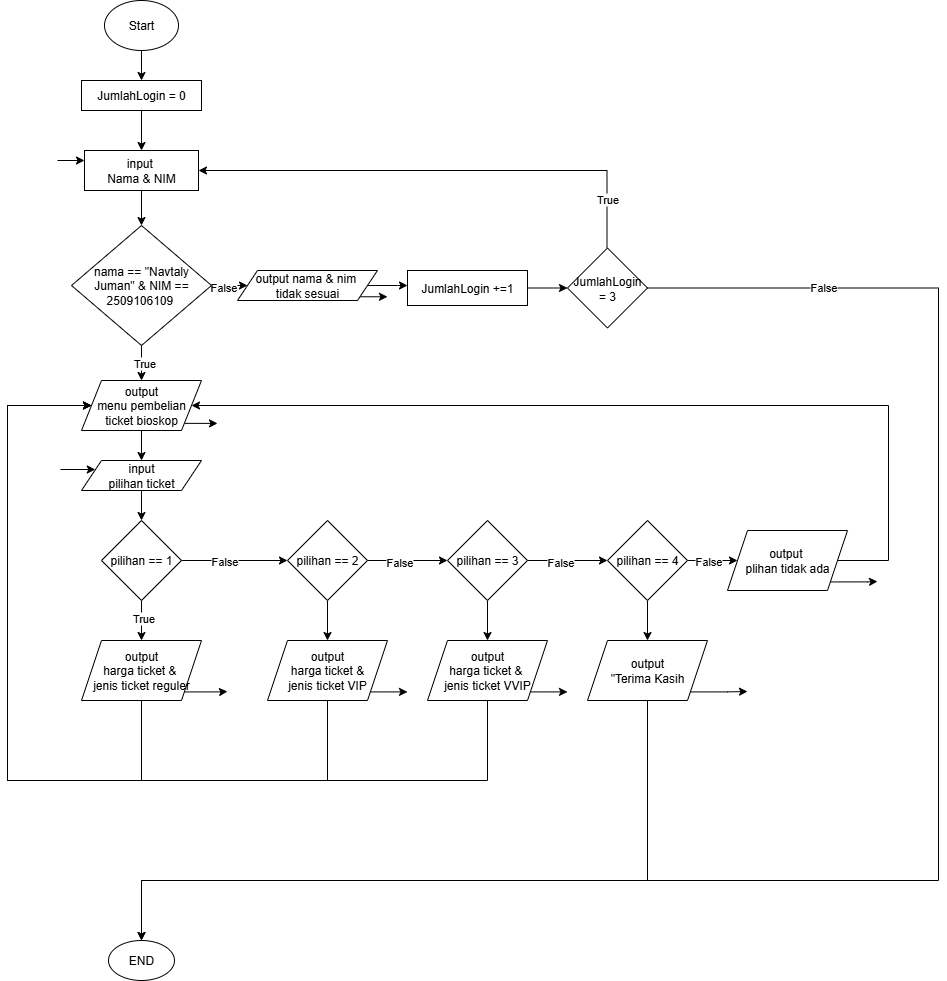

The diagram above was exported from draw.io. Its source (the exported page's mxGraphModel, read from the mxfile embedded in the PNG):
<mxGraphModel dx="872" dy="529" grid="1" gridSize="10" guides="1" tooltips="1" connect="1" arrows="1" fold="1" page="1" pageScale="1" pageWidth="827" pageHeight="1169" math="0" shadow="0">
  <root>
    <mxCell id="0" />
    <mxCell id="1" parent="0" />
    <mxCell id="v7vKVb-inXK8a73QOGe0-7" style="edgeStyle=orthogonalEdgeStyle;rounded=0;orthogonalLoop=1;jettySize=auto;html=1;" parent="1" source="v7vKVb-inXK8a73QOGe0-3" edge="1">
      <mxGeometry relative="1" as="geometry">
        <mxPoint x="414" y="90" as="targetPoint" />
      </mxGeometry>
    </mxCell>
    <mxCell id="v7vKVb-inXK8a73QOGe0-3" value="Start" style="ellipse;whiteSpace=wrap;html=1;" parent="1" vertex="1">
      <mxGeometry x="377" y="10" width="74" height="50" as="geometry" />
    </mxCell>
    <mxCell id="RaCNPPcPjMDwqNW8lJfz-5" value="" style="edgeStyle=orthogonalEdgeStyle;rounded=0;orthogonalLoop=1;jettySize=auto;html=1;" edge="1" parent="1" source="RaCNPPcPjMDwqNW8lJfz-3" target="RaCNPPcPjMDwqNW8lJfz-4">
      <mxGeometry relative="1" as="geometry" />
    </mxCell>
    <mxCell id="RaCNPPcPjMDwqNW8lJfz-3" value="JumlahLogin = 0" style="rounded=0;whiteSpace=wrap;html=1;" vertex="1" parent="1">
      <mxGeometry x="354" y="90" width="120" height="30" as="geometry" />
    </mxCell>
    <mxCell id="RaCNPPcPjMDwqNW8lJfz-7" style="edgeStyle=orthogonalEdgeStyle;rounded=0;orthogonalLoop=1;jettySize=auto;html=1;exitX=0.5;exitY=1;exitDx=0;exitDy=0;" edge="1" parent="1" source="RaCNPPcPjMDwqNW8lJfz-4" target="RaCNPPcPjMDwqNW8lJfz-6">
      <mxGeometry relative="1" as="geometry" />
    </mxCell>
    <mxCell id="RaCNPPcPjMDwqNW8lJfz-83" style="edgeStyle=orthogonalEdgeStyle;rounded=0;orthogonalLoop=1;jettySize=auto;html=1;entryX=0;entryY=0.25;entryDx=0;entryDy=0;" edge="1" parent="1" target="RaCNPPcPjMDwqNW8lJfz-4">
      <mxGeometry relative="1" as="geometry">
        <mxPoint x="350" y="170" as="targetPoint" />
        <mxPoint x="330" y="170" as="sourcePoint" />
        <Array as="points" />
      </mxGeometry>
    </mxCell>
    <mxCell id="RaCNPPcPjMDwqNW8lJfz-4" value="input&amp;nbsp;&lt;div&gt;Nama &amp;amp; NIM&lt;/div&gt;" style="rounded=0;whiteSpace=wrap;html=1;" vertex="1" parent="1">
      <mxGeometry x="357" y="160" width="114" height="40" as="geometry" />
    </mxCell>
    <mxCell id="RaCNPPcPjMDwqNW8lJfz-28" style="edgeStyle=orthogonalEdgeStyle;rounded=0;orthogonalLoop=1;jettySize=auto;html=1;exitX=1;exitY=0.5;exitDx=0;exitDy=0;entryX=0;entryY=0.5;entryDx=0;entryDy=0;" edge="1" parent="1" source="RaCNPPcPjMDwqNW8lJfz-6" target="RaCNPPcPjMDwqNW8lJfz-11">
      <mxGeometry relative="1" as="geometry" />
    </mxCell>
    <mxCell id="RaCNPPcPjMDwqNW8lJfz-29" value="False" style="edgeLabel;html=1;align=center;verticalAlign=middle;resizable=0;points=[];" vertex="1" connectable="0" parent="RaCNPPcPjMDwqNW8lJfz-28">
      <mxGeometry x="-0.4118" y="-1" relative="1" as="geometry">
        <mxPoint as="offset" />
      </mxGeometry>
    </mxCell>
    <mxCell id="RaCNPPcPjMDwqNW8lJfz-30" style="edgeStyle=orthogonalEdgeStyle;rounded=0;orthogonalLoop=1;jettySize=auto;html=1;" edge="1" parent="1" source="RaCNPPcPjMDwqNW8lJfz-6">
      <mxGeometry relative="1" as="geometry">
        <mxPoint x="414" y="390" as="targetPoint" />
      </mxGeometry>
    </mxCell>
    <mxCell id="RaCNPPcPjMDwqNW8lJfz-31" value="True" style="edgeLabel;html=1;align=center;verticalAlign=middle;resizable=0;points=[];" vertex="1" connectable="0" parent="RaCNPPcPjMDwqNW8lJfz-30">
      <mxGeometry x="0.0122" y="2" relative="1" as="geometry">
        <mxPoint y="-1" as="offset" />
      </mxGeometry>
    </mxCell>
    <mxCell id="RaCNPPcPjMDwqNW8lJfz-6" value="nama == &quot;Navtaly Juman&quot; &amp;amp; NIM == 2509106109&amp;nbsp;" style="rhombus;whiteSpace=wrap;html=1;" vertex="1" parent="1">
      <mxGeometry x="344" y="235" width="140" height="120" as="geometry" />
    </mxCell>
    <mxCell id="RaCNPPcPjMDwqNW8lJfz-12" style="edgeStyle=orthogonalEdgeStyle;rounded=0;orthogonalLoop=1;jettySize=auto;html=1;exitX=1;exitY=0.5;exitDx=0;exitDy=0;" edge="1" parent="1" source="RaCNPPcPjMDwqNW8lJfz-11">
      <mxGeometry relative="1" as="geometry">
        <mxPoint x="680" y="295" as="targetPoint" />
      </mxGeometry>
    </mxCell>
    <mxCell id="RaCNPPcPjMDwqNW8lJfz-63" style="edgeStyle=orthogonalEdgeStyle;rounded=0;orthogonalLoop=1;jettySize=auto;html=1;exitX=1;exitY=1;exitDx=0;exitDy=0;" edge="1" parent="1" source="RaCNPPcPjMDwqNW8lJfz-11">
      <mxGeometry relative="1" as="geometry">
        <mxPoint x="660" y="306" as="targetPoint" />
      </mxGeometry>
    </mxCell>
    <mxCell id="RaCNPPcPjMDwqNW8lJfz-11" value="output nama &amp;amp; nim&amp;nbsp;&lt;div&gt;tidak sesuai&lt;/div&gt;" style="shape=parallelogram;perimeter=parallelogramPerimeter;whiteSpace=wrap;html=1;fixedSize=1;" vertex="1" parent="1">
      <mxGeometry x="510" y="280" width="140" height="30" as="geometry" />
    </mxCell>
    <mxCell id="RaCNPPcPjMDwqNW8lJfz-18" style="edgeStyle=orthogonalEdgeStyle;rounded=0;orthogonalLoop=1;jettySize=auto;html=1;exitX=1;exitY=0.5;exitDx=0;exitDy=0;entryX=0;entryY=0.5;entryDx=0;entryDy=0;" edge="1" parent="1" source="RaCNPPcPjMDwqNW8lJfz-13" target="RaCNPPcPjMDwqNW8lJfz-17">
      <mxGeometry relative="1" as="geometry" />
    </mxCell>
    <mxCell id="RaCNPPcPjMDwqNW8lJfz-13" value="JumlahLogin +=1" style="rounded=0;whiteSpace=wrap;html=1;" vertex="1" parent="1">
      <mxGeometry x="680" y="280" width="120" height="35" as="geometry" />
    </mxCell>
    <mxCell id="RaCNPPcPjMDwqNW8lJfz-14" style="edgeStyle=orthogonalEdgeStyle;rounded=0;orthogonalLoop=1;jettySize=auto;html=1;exitX=0.5;exitY=1;exitDx=0;exitDy=0;" edge="1" parent="1" source="RaCNPPcPjMDwqNW8lJfz-13" target="RaCNPPcPjMDwqNW8lJfz-13">
      <mxGeometry relative="1" as="geometry" />
    </mxCell>
    <mxCell id="RaCNPPcPjMDwqNW8lJfz-26" style="edgeStyle=orthogonalEdgeStyle;rounded=0;orthogonalLoop=1;jettySize=auto;html=1;" edge="1" parent="1" target="RaCNPPcPjMDwqNW8lJfz-4">
      <mxGeometry relative="1" as="geometry">
        <mxPoint x="880" y="160" as="targetPoint" />
        <mxPoint x="879.5" y="257.5" as="sourcePoint" />
        <Array as="points">
          <mxPoint x="880" y="180" />
        </Array>
      </mxGeometry>
    </mxCell>
    <mxCell id="RaCNPPcPjMDwqNW8lJfz-27" value="True" style="edgeLabel;html=1;align=center;verticalAlign=middle;resizable=0;points=[];" vertex="1" connectable="0" parent="RaCNPPcPjMDwqNW8lJfz-26">
      <mxGeometry x="-0.7992" y="1" relative="1" as="geometry">
        <mxPoint x="1" as="offset" />
      </mxGeometry>
    </mxCell>
    <mxCell id="RaCNPPcPjMDwqNW8lJfz-72" style="edgeStyle=orthogonalEdgeStyle;rounded=0;orthogonalLoop=1;jettySize=auto;html=1;entryX=0.5;entryY=0;entryDx=0;entryDy=0;" edge="1" parent="1" target="RaCNPPcPjMDwqNW8lJfz-68">
      <mxGeometry relative="1" as="geometry">
        <mxPoint x="430" y="880" as="targetPoint" />
        <mxPoint x="909.5" y="297.5" as="sourcePoint" />
        <Array as="points">
          <mxPoint x="1211" y="298" />
          <mxPoint x="1211" y="890" />
          <mxPoint x="414" y="890" />
        </Array>
      </mxGeometry>
    </mxCell>
    <mxCell id="RaCNPPcPjMDwqNW8lJfz-81" value="False" style="edgeLabel;html=1;align=center;verticalAlign=middle;resizable=0;points=[];" vertex="1" connectable="0" parent="RaCNPPcPjMDwqNW8lJfz-72">
      <mxGeometry x="-0.7883" y="2" relative="1" as="geometry">
        <mxPoint x="1" y="1" as="offset" />
      </mxGeometry>
    </mxCell>
    <mxCell id="RaCNPPcPjMDwqNW8lJfz-17" value="JumlahLogin = 3" style="rhombus;whiteSpace=wrap;html=1;" vertex="1" parent="1">
      <mxGeometry x="840" y="257.5" width="80" height="80" as="geometry" />
    </mxCell>
    <mxCell id="RaCNPPcPjMDwqNW8lJfz-33" style="edgeStyle=orthogonalEdgeStyle;rounded=0;orthogonalLoop=1;jettySize=auto;html=1;" edge="1" parent="1" source="RaCNPPcPjMDwqNW8lJfz-32" target="RaCNPPcPjMDwqNW8lJfz-34">
      <mxGeometry relative="1" as="geometry">
        <mxPoint x="414" y="470" as="targetPoint" />
      </mxGeometry>
    </mxCell>
    <mxCell id="RaCNPPcPjMDwqNW8lJfz-84" style="edgeStyle=orthogonalEdgeStyle;rounded=0;orthogonalLoop=1;jettySize=auto;html=1;exitX=1;exitY=1;exitDx=0;exitDy=0;" edge="1" parent="1" source="RaCNPPcPjMDwqNW8lJfz-32">
      <mxGeometry relative="1" as="geometry">
        <mxPoint x="490" y="433" as="targetPoint" />
      </mxGeometry>
    </mxCell>
    <mxCell id="RaCNPPcPjMDwqNW8lJfz-32" value="output&lt;div&gt;menu pembelian ticket bioskop&lt;/div&gt;" style="shape=parallelogram;perimeter=parallelogramPerimeter;whiteSpace=wrap;html=1;fixedSize=1;" vertex="1" parent="1">
      <mxGeometry x="354" y="390" width="120" height="50" as="geometry" />
    </mxCell>
    <mxCell id="RaCNPPcPjMDwqNW8lJfz-35" style="edgeStyle=orthogonalEdgeStyle;rounded=0;orthogonalLoop=1;jettySize=auto;html=1;" edge="1" parent="1" source="RaCNPPcPjMDwqNW8lJfz-34" target="RaCNPPcPjMDwqNW8lJfz-36">
      <mxGeometry relative="1" as="geometry">
        <mxPoint x="414" y="530" as="targetPoint" />
      </mxGeometry>
    </mxCell>
    <mxCell id="RaCNPPcPjMDwqNW8lJfz-85" style="edgeStyle=orthogonalEdgeStyle;rounded=0;orthogonalLoop=1;jettySize=auto;html=1;entryX=0;entryY=0.25;entryDx=0;entryDy=0;" edge="1" parent="1" target="RaCNPPcPjMDwqNW8lJfz-34">
      <mxGeometry relative="1" as="geometry">
        <mxPoint x="350" y="470" as="targetPoint" />
        <mxPoint x="333" y="479" as="sourcePoint" />
      </mxGeometry>
    </mxCell>
    <mxCell id="RaCNPPcPjMDwqNW8lJfz-34" value="input&lt;div&gt;pilihan ticket&lt;/div&gt;" style="shape=parallelogram;perimeter=parallelogramPerimeter;whiteSpace=wrap;html=1;fixedSize=1;" vertex="1" parent="1">
      <mxGeometry x="354" y="470" width="120" height="30" as="geometry" />
    </mxCell>
    <mxCell id="RaCNPPcPjMDwqNW8lJfz-38" style="edgeStyle=orthogonalEdgeStyle;rounded=0;orthogonalLoop=1;jettySize=auto;html=1;entryX=0.5;entryY=0;entryDx=0;entryDy=0;" edge="1" parent="1" source="RaCNPPcPjMDwqNW8lJfz-36" target="RaCNPPcPjMDwqNW8lJfz-37">
      <mxGeometry relative="1" as="geometry" />
    </mxCell>
    <mxCell id="RaCNPPcPjMDwqNW8lJfz-39" value="True" style="edgeLabel;html=1;align=center;verticalAlign=middle;resizable=0;points=[];" vertex="1" connectable="0" parent="RaCNPPcPjMDwqNW8lJfz-38">
      <mxGeometry x="-0.15" y="1" relative="1" as="geometry">
        <mxPoint as="offset" />
      </mxGeometry>
    </mxCell>
    <mxCell id="RaCNPPcPjMDwqNW8lJfz-40" style="edgeStyle=orthogonalEdgeStyle;rounded=0;orthogonalLoop=1;jettySize=auto;html=1;" edge="1" parent="1" source="RaCNPPcPjMDwqNW8lJfz-36">
      <mxGeometry relative="1" as="geometry">
        <mxPoint x="560" y="570" as="targetPoint" />
      </mxGeometry>
    </mxCell>
    <mxCell id="RaCNPPcPjMDwqNW8lJfz-42" value="False" style="edgeLabel;html=1;align=center;verticalAlign=middle;resizable=0;points=[];" vertex="1" connectable="0" parent="RaCNPPcPjMDwqNW8lJfz-40">
      <mxGeometry x="-0.2113" relative="1" as="geometry">
        <mxPoint as="offset" />
      </mxGeometry>
    </mxCell>
    <mxCell id="RaCNPPcPjMDwqNW8lJfz-36" value="pilihan == 1" style="rhombus;whiteSpace=wrap;html=1;" vertex="1" parent="1">
      <mxGeometry x="374" y="530" width="80" height="80" as="geometry" />
    </mxCell>
    <mxCell id="RaCNPPcPjMDwqNW8lJfz-45" style="edgeStyle=orthogonalEdgeStyle;rounded=0;orthogonalLoop=1;jettySize=auto;html=1;exitX=1;exitY=1;exitDx=0;exitDy=0;" edge="1" parent="1" source="RaCNPPcPjMDwqNW8lJfz-37">
      <mxGeometry relative="1" as="geometry">
        <mxPoint x="500" y="701" as="targetPoint" />
      </mxGeometry>
    </mxCell>
    <mxCell id="RaCNPPcPjMDwqNW8lJfz-78" style="edgeStyle=orthogonalEdgeStyle;rounded=0;orthogonalLoop=1;jettySize=auto;html=1;entryX=0;entryY=0.5;entryDx=0;entryDy=0;" edge="1" parent="1" target="RaCNPPcPjMDwqNW8lJfz-32">
      <mxGeometry relative="1" as="geometry">
        <mxPoint x="280" y="45" as="targetPoint" />
        <mxPoint x="414" y="705" as="sourcePoint" />
        <Array as="points">
          <mxPoint x="414" y="790" />
          <mxPoint x="280" y="790" />
          <mxPoint x="280" y="415" />
        </Array>
      </mxGeometry>
    </mxCell>
    <mxCell id="RaCNPPcPjMDwqNW8lJfz-37" value="output&lt;div&gt;harga ticket &amp;amp;&amp;nbsp;&lt;/div&gt;&lt;div&gt;jenis ticket reguler&lt;/div&gt;" style="shape=parallelogram;perimeter=parallelogramPerimeter;whiteSpace=wrap;html=1;fixedSize=1;" vertex="1" parent="1">
      <mxGeometry x="354" y="650" width="120" height="60" as="geometry" />
    </mxCell>
    <mxCell id="RaCNPPcPjMDwqNW8lJfz-43" style="edgeStyle=orthogonalEdgeStyle;rounded=0;orthogonalLoop=1;jettySize=auto;html=1;" edge="1" parent="1" source="RaCNPPcPjMDwqNW8lJfz-41" target="RaCNPPcPjMDwqNW8lJfz-44">
      <mxGeometry relative="1" as="geometry">
        <mxPoint x="600" y="650" as="targetPoint" />
      </mxGeometry>
    </mxCell>
    <mxCell id="RaCNPPcPjMDwqNW8lJfz-46" style="edgeStyle=orthogonalEdgeStyle;rounded=0;orthogonalLoop=1;jettySize=auto;html=1;exitX=1;exitY=0.5;exitDx=0;exitDy=0;" edge="1" parent="1" source="RaCNPPcPjMDwqNW8lJfz-41" target="RaCNPPcPjMDwqNW8lJfz-47">
      <mxGeometry relative="1" as="geometry">
        <mxPoint x="760" y="570" as="targetPoint" />
      </mxGeometry>
    </mxCell>
    <mxCell id="RaCNPPcPjMDwqNW8lJfz-48" value="False" style="edgeLabel;html=1;align=center;verticalAlign=middle;resizable=0;points=[];" vertex="1" connectable="0" parent="RaCNPPcPjMDwqNW8lJfz-46">
      <mxGeometry x="-0.225" y="-1" relative="1" as="geometry">
        <mxPoint as="offset" />
      </mxGeometry>
    </mxCell>
    <mxCell id="RaCNPPcPjMDwqNW8lJfz-41" value="pilihan == 2" style="rhombus;whiteSpace=wrap;html=1;" vertex="1" parent="1">
      <mxGeometry x="560" y="530" width="80" height="80" as="geometry" />
    </mxCell>
    <mxCell id="RaCNPPcPjMDwqNW8lJfz-52" style="edgeStyle=orthogonalEdgeStyle;rounded=0;orthogonalLoop=1;jettySize=auto;html=1;exitX=1;exitY=1;exitDx=0;exitDy=0;" edge="1" parent="1" source="RaCNPPcPjMDwqNW8lJfz-44">
      <mxGeometry relative="1" as="geometry">
        <mxPoint x="680" y="701" as="targetPoint" />
      </mxGeometry>
    </mxCell>
    <mxCell id="RaCNPPcPjMDwqNW8lJfz-77" style="edgeStyle=orthogonalEdgeStyle;rounded=0;orthogonalLoop=1;jettySize=auto;html=1;exitX=0.5;exitY=1;exitDx=0;exitDy=0;entryX=0;entryY=0.5;entryDx=0;entryDy=0;" edge="1" parent="1" source="RaCNPPcPjMDwqNW8lJfz-44" target="RaCNPPcPjMDwqNW8lJfz-32">
      <mxGeometry relative="1" as="geometry">
        <mxPoint x="280" y="50" as="targetPoint" />
        <Array as="points">
          <mxPoint x="600" y="790" />
          <mxPoint x="280" y="790" />
          <mxPoint x="280" y="415" />
        </Array>
      </mxGeometry>
    </mxCell>
    <mxCell id="RaCNPPcPjMDwqNW8lJfz-44" value="output&lt;div&gt;harga ticket &amp;amp;&lt;/div&gt;&lt;div&gt;jenis ticket VIP&lt;/div&gt;" style="shape=parallelogram;perimeter=parallelogramPerimeter;whiteSpace=wrap;html=1;fixedSize=1;" vertex="1" parent="1">
      <mxGeometry x="540" y="650" width="120" height="60" as="geometry" />
    </mxCell>
    <mxCell id="RaCNPPcPjMDwqNW8lJfz-49" style="edgeStyle=orthogonalEdgeStyle;rounded=0;orthogonalLoop=1;jettySize=auto;html=1;" edge="1" parent="1" source="RaCNPPcPjMDwqNW8lJfz-47" target="RaCNPPcPjMDwqNW8lJfz-50">
      <mxGeometry relative="1" as="geometry">
        <mxPoint x="760" y="660" as="targetPoint" />
      </mxGeometry>
    </mxCell>
    <mxCell id="RaCNPPcPjMDwqNW8lJfz-53" style="edgeStyle=orthogonalEdgeStyle;rounded=0;orthogonalLoop=1;jettySize=auto;html=1;" edge="1" parent="1" source="RaCNPPcPjMDwqNW8lJfz-47" target="RaCNPPcPjMDwqNW8lJfz-54">
      <mxGeometry relative="1" as="geometry">
        <mxPoint x="910" y="570" as="targetPoint" />
      </mxGeometry>
    </mxCell>
    <mxCell id="RaCNPPcPjMDwqNW8lJfz-55" value="False" style="edgeLabel;html=1;align=center;verticalAlign=middle;resizable=0;points=[];" vertex="1" connectable="0" parent="RaCNPPcPjMDwqNW8lJfz-53">
      <mxGeometry x="-0.2" y="-1" relative="1" as="geometry">
        <mxPoint as="offset" />
      </mxGeometry>
    </mxCell>
    <mxCell id="RaCNPPcPjMDwqNW8lJfz-47" value="pilihan == 3" style="rhombus;whiteSpace=wrap;html=1;" vertex="1" parent="1">
      <mxGeometry x="720" y="530" width="80" height="80" as="geometry" />
    </mxCell>
    <mxCell id="RaCNPPcPjMDwqNW8lJfz-58" style="edgeStyle=orthogonalEdgeStyle;rounded=0;orthogonalLoop=1;jettySize=auto;html=1;exitX=1;exitY=1;exitDx=0;exitDy=0;" edge="1" parent="1" source="RaCNPPcPjMDwqNW8lJfz-50">
      <mxGeometry relative="1" as="geometry">
        <mxPoint x="840" y="701" as="targetPoint" />
      </mxGeometry>
    </mxCell>
    <mxCell id="RaCNPPcPjMDwqNW8lJfz-76" style="edgeStyle=orthogonalEdgeStyle;rounded=0;orthogonalLoop=1;jettySize=auto;html=1;entryX=0;entryY=0.5;entryDx=0;entryDy=0;" edge="1" parent="1" source="RaCNPPcPjMDwqNW8lJfz-50" target="RaCNPPcPjMDwqNW8lJfz-32">
      <mxGeometry relative="1" as="geometry">
        <mxPoint x="370" y="570" as="targetPoint" />
        <Array as="points">
          <mxPoint x="760" y="790" />
          <mxPoint x="280" y="790" />
          <mxPoint x="280" y="415" />
        </Array>
      </mxGeometry>
    </mxCell>
    <mxCell id="RaCNPPcPjMDwqNW8lJfz-50" value="output&lt;div&gt;harga ticket &amp;amp;&amp;nbsp;&lt;/div&gt;&lt;div&gt;jenis ticket VVIP&lt;/div&gt;" style="shape=parallelogram;perimeter=parallelogramPerimeter;whiteSpace=wrap;html=1;fixedSize=1;" vertex="1" parent="1">
      <mxGeometry x="700" y="650" width="120" height="60" as="geometry" />
    </mxCell>
    <mxCell id="RaCNPPcPjMDwqNW8lJfz-57" style="edgeStyle=orthogonalEdgeStyle;rounded=0;orthogonalLoop=1;jettySize=auto;html=1;entryX=0.5;entryY=0;entryDx=0;entryDy=0;" edge="1" parent="1" source="RaCNPPcPjMDwqNW8lJfz-54" target="RaCNPPcPjMDwqNW8lJfz-56">
      <mxGeometry relative="1" as="geometry" />
    </mxCell>
    <mxCell id="RaCNPPcPjMDwqNW8lJfz-64" style="edgeStyle=orthogonalEdgeStyle;rounded=0;orthogonalLoop=1;jettySize=auto;html=1;" edge="1" parent="1" source="RaCNPPcPjMDwqNW8lJfz-54">
      <mxGeometry relative="1" as="geometry">
        <mxPoint x="1010" y="570" as="targetPoint" />
      </mxGeometry>
    </mxCell>
    <mxCell id="RaCNPPcPjMDwqNW8lJfz-80" value="False" style="edgeLabel;html=1;align=center;verticalAlign=middle;resizable=0;points=[];" vertex="1" connectable="0" parent="RaCNPPcPjMDwqNW8lJfz-64">
      <mxGeometry x="-0.208" relative="1" as="geometry">
        <mxPoint as="offset" />
      </mxGeometry>
    </mxCell>
    <mxCell id="RaCNPPcPjMDwqNW8lJfz-54" value="pilihan == 4" style="rhombus;whiteSpace=wrap;html=1;" vertex="1" parent="1">
      <mxGeometry x="880" y="530" width="80" height="80" as="geometry" />
    </mxCell>
    <mxCell id="RaCNPPcPjMDwqNW8lJfz-67" style="edgeStyle=orthogonalEdgeStyle;rounded=0;orthogonalLoop=1;jettySize=auto;html=1;exitX=1;exitY=1;exitDx=0;exitDy=0;" edge="1" parent="1" source="RaCNPPcPjMDwqNW8lJfz-56">
      <mxGeometry relative="1" as="geometry">
        <mxPoint x="1020" y="701" as="targetPoint" />
      </mxGeometry>
    </mxCell>
    <mxCell id="RaCNPPcPjMDwqNW8lJfz-87" style="edgeStyle=orthogonalEdgeStyle;rounded=0;orthogonalLoop=1;jettySize=auto;html=1;entryX=0.5;entryY=0;entryDx=0;entryDy=0;exitX=0.5;exitY=1;exitDx=0;exitDy=0;" edge="1" parent="1" source="RaCNPPcPjMDwqNW8lJfz-56" target="RaCNPPcPjMDwqNW8lJfz-68">
      <mxGeometry relative="1" as="geometry">
        <mxPoint x="40" y="890" as="targetPoint" />
        <mxPoint x="979" y="710" as="sourcePoint" />
        <Array as="points">
          <mxPoint x="920" y="890" />
          <mxPoint x="414" y="890" />
        </Array>
      </mxGeometry>
    </mxCell>
    <mxCell id="RaCNPPcPjMDwqNW8lJfz-56" value="output&lt;div&gt;&quot;Terima Kasih&lt;/div&gt;" style="shape=parallelogram;perimeter=parallelogramPerimeter;whiteSpace=wrap;html=1;fixedSize=1;" vertex="1" parent="1">
      <mxGeometry x="860" y="650" width="120" height="60" as="geometry" />
    </mxCell>
    <mxCell id="RaCNPPcPjMDwqNW8lJfz-66" style="edgeStyle=orthogonalEdgeStyle;rounded=0;orthogonalLoop=1;jettySize=auto;html=1;entryX=1;entryY=0.5;entryDx=0;entryDy=0;" edge="1" parent="1" source="RaCNPPcPjMDwqNW8lJfz-65" target="RaCNPPcPjMDwqNW8lJfz-32">
      <mxGeometry relative="1" as="geometry">
        <mxPoint x="1160" y="230" as="targetPoint" />
        <Array as="points">
          <mxPoint x="1161" y="570" />
          <mxPoint x="1161" y="415" />
        </Array>
      </mxGeometry>
    </mxCell>
    <mxCell id="RaCNPPcPjMDwqNW8lJfz-86" style="edgeStyle=orthogonalEdgeStyle;rounded=0;orthogonalLoop=1;jettySize=auto;html=1;exitX=1;exitY=1;exitDx=0;exitDy=0;" edge="1" parent="1" source="RaCNPPcPjMDwqNW8lJfz-65">
      <mxGeometry relative="1" as="geometry">
        <mxPoint x="1150" y="591" as="targetPoint" />
      </mxGeometry>
    </mxCell>
    <mxCell id="RaCNPPcPjMDwqNW8lJfz-65" value="output&amp;nbsp;&lt;div&gt;plihan tidak ada&lt;/div&gt;" style="shape=parallelogram;perimeter=parallelogramPerimeter;whiteSpace=wrap;html=1;fixedSize=1;" vertex="1" parent="1">
      <mxGeometry x="1000" y="540" width="120" height="60" as="geometry" />
    </mxCell>
    <mxCell id="RaCNPPcPjMDwqNW8lJfz-68" value="END" style="ellipse;whiteSpace=wrap;html=1;" vertex="1" parent="1">
      <mxGeometry x="381" y="950" width="66" height="40" as="geometry" />
    </mxCell>
  </root>
</mxGraphModel>